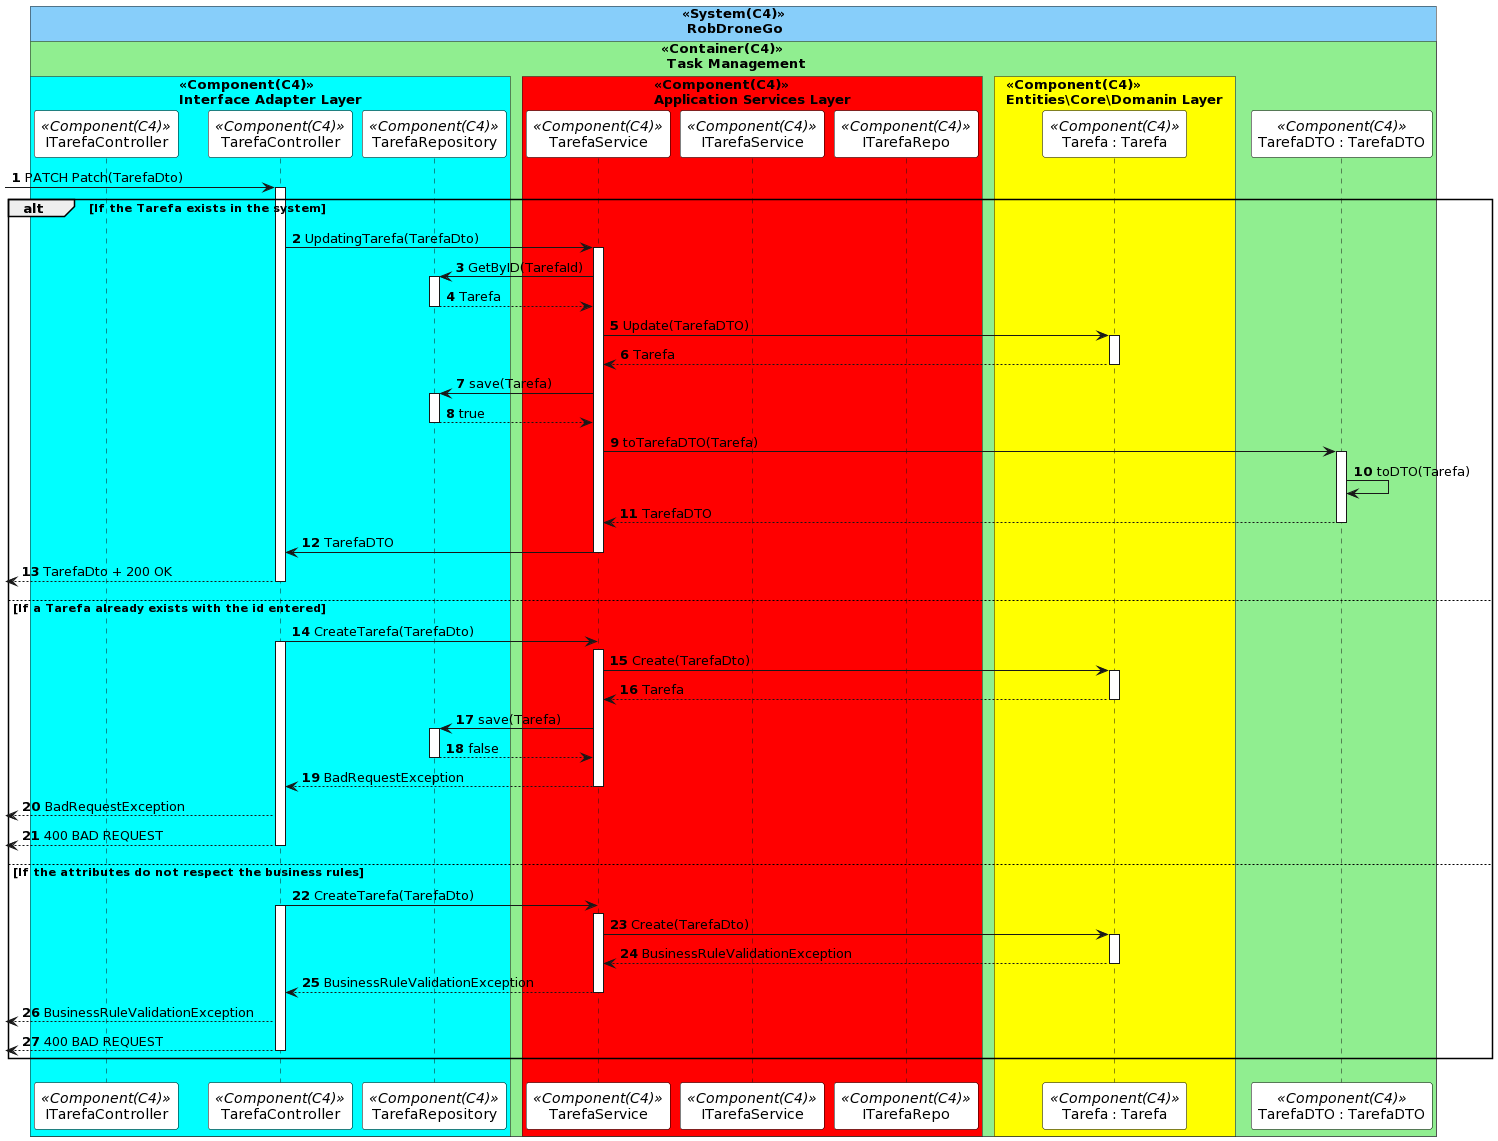

The diagram above was rendered by PlantUML. Its source (embedded in the PNG):
@startuml
autonumber

skinparam sequence {
ParticipantBorderColor black
ParticipantBackgroundColor white
}


!pragma teoz true
box "<<System(C4)>>\n RobDroneGo" #LightSkyBlue
    box "<<Container(C4)>>\n Task Management" #LightGreen

        box "<<Component(C4)>>\nInterface Adapter Layer" #Cyan
            participant ITarefaController as  ICTL <<Component(C4)>>
            participant TarefaController as  CTL <<Component(C4)>>
            participant TarefaRepository as  DR <<Component(C4)>>
        end box
        box "<<Component(C4)>>\nApplication Services Layer" #Red
            participant TarefaService as  SV <<Component(C4)>>
            participant ITarefaService as  ISV <<Component(C4)>>
            participant ITarefaRepo as  IER <<Component(C4)>>
        end box
        box "<<Component(C4)>>\nEntities\Core\Domanin Layer" #Yellow
            participant "Tarefa : Tarefa" as  Tarefa <<Component(C4)>>
        end box
    participant "TarefaDTO : TarefaDTO" as  DTO <<Component(C4)>>

    end box
end box


 -> CTL: PATCH Patch(TarefaDto)
 activate CTL
alt If the Tarefa exists in the system


    CTL -> SV : UpdatingTarefa(TarefaDto)
    activate SV
    

    SV -> DR: GetByID(TarefaId)
    activate DR
    DR --> SV: Tarefa
    deactivate DR

    SV -> Tarefa : Update(TarefaDTO)
    activate Tarefa
    Tarefa --> SV : Tarefa
    deactivate Tarefa

    SV -> DR : save(Tarefa)
    activate DR
    DR --> SV : true
     deactivate DR
    SV -> DTO : toTarefaDTO(Tarefa)
    activate DTO
    DTO -> DTO: toDTO(Tarefa)
    
    DTO --> SV : TarefaDTO
    deactivate DTO
    SV -> CTL : TarefaDTO
    deactivate SV
     <-- CTL : TarefaDto + 200 OK
     deactivate CTL




else If a Tarefa already exists with the id entered




CTL -> SV : CreateTarefa(TarefaDto)
activate CTL
activate SV

SV -> Tarefa : Create(TarefaDto)
activate Tarefa
Tarefa --> SV : Tarefa
deactivate Tarefa

SV -> DR : save(Tarefa)
activate DR
DR --> SV : false
deactivate DR
SV --> CTL : BadRequestException
deactivate SV
 <-- CTL : BadRequestException


 <-- CTL: 400 BAD REQUEST
deactivate CTL




else If the attributes do not respect the business rules


CTL -> SV : CreateTarefa(TarefaDto)
activate CTL
activate SV

SV -> Tarefa : Create(TarefaDto)
activate Tarefa
Tarefa --> SV : BusinessRuleValidationException
deactivate Tarefa

SV --> CTL : BusinessRuleValidationException
deactivate SV
 <-- CTL : BusinessRuleValidationException

 <-- CTL: 400 BAD REQUEST
deactivate CTL


end
@enduml